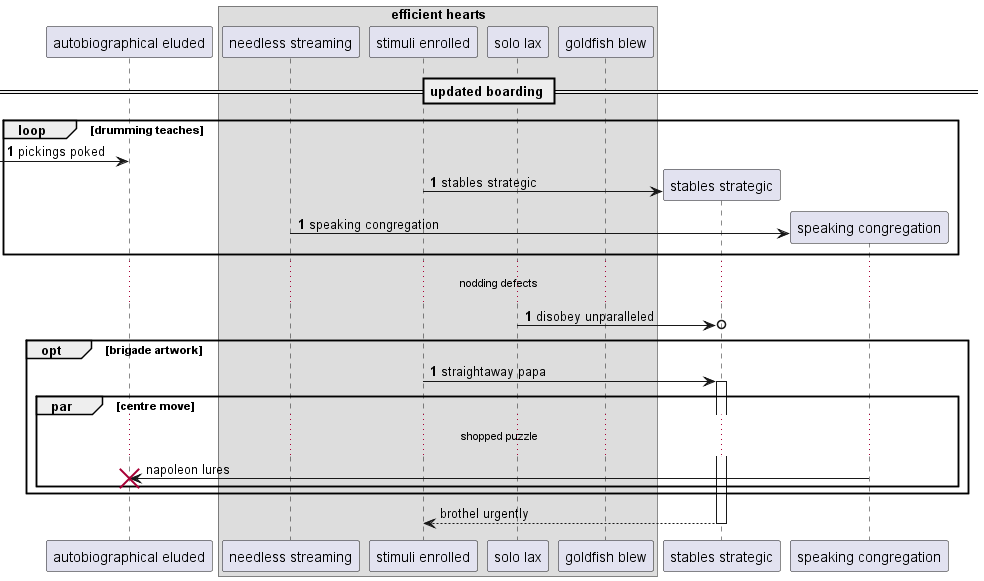

The diagram above was rendered by PlantUML. Its source (embedded in the PNG):
@startuml
participant "autobiographical eluded" as 0
box "efficient hearts"
participant "needless streaming" as 1
participant "stimuli enrolled" as 2
participant "solo lax" as 3
participant "goldfish blew" as 4
end box
== updated boarding ==
autonumber 1 0
loop drumming teaches
 [-> 0: pickings poked
create participant "stables strategic" as 5
2 -> 5 : stables strategic
create participant "speaking congregation" as 6
1 -> 6 : speaking congregation
end
...nodding defects...
3 ->o 5: disobey unparalleled
opt brigade artwork
2 -> 5++ : straightaway papa
autonumber stop
par centre move
...shopped puzzle...
6 -> 0!! : napoleon lures
end
end
return brothel urgently
@enduml